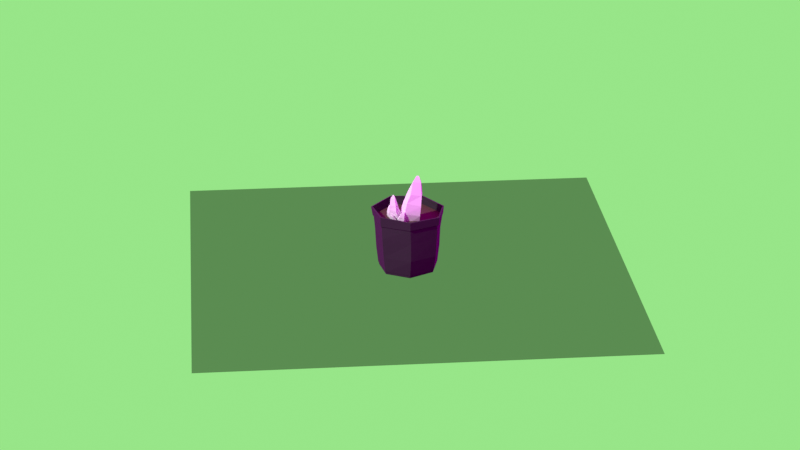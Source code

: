 # Source: succulents.blend  (saved by Blender 3.2.14; exported with 4.5.12 LTS)
import bpy
from mathutils import Matrix  # noqa: F401  (used for matrix-valued properties, if any)

bpy.ops.wm.read_factory_settings(use_empty=True)
scene = bpy.context.scene
scene.name = 'Scene'

# ---- collections
col_collection = bpy.data.collections.new('Collection'); scene.collection.children.link(col_collection)

# ---- images (referenced by path relative to the original .blend; pixels are not part of the script)
import os
ASSET_DIR = os.environ.get("B2B_ASSET_DIR", "")  # directory of the original .blend (textures are referenced by path, not embedded)
HERE = os.path.dirname(os.path.abspath(__file__))  # packed textures are extracted next to this script under _unpacked/

def load_image(name, relpath, width, height, colorspace="sRGB"):
    """Load a texture the original file referenced (path relative to the .blend, or extracted next to this script)."""
    p = next((c for c in (os.path.join(HERE, relpath), os.path.join(ASSET_DIR, relpath)) if relpath and os.path.exists(c)), "")
    if p:
        img = bpy.data.images.load(p, check_existing=True)
        img.name = name
    else:  # same state as the original file: an image datablock whose file is absent (Cycles renders it pink)
        img = bpy.data.images.new(name, width, height)
        img.source = "FILE"
        img.filepath = "//" + (relpath or name)
    img.colorspace_settings.name = colorspace
    return img
img_forest_waterfall_exr = load_image('forest_waterfall.exr', 'forest_waterfall.exr', 1024, 1024, 'Linear Rec.709')

# ---- materials (node trees are filled in below, after node groups)
mat_pot = bpy.data.materials.new('pot')
mat_pot.alpha_threshold = 0.0
mat_pot.use_transparent_shadow = False
mat_pot.line_color = (0.0, 0.0, 0.0, 1.0)
mat_dirt = bpy.data.materials.new('dirt')
mat_dirt.use_transparent_shadow = False
mat_cactus = bpy.data.materials.new('cactus')
mat_cactus.use_transparent_shadow = False
mat_ground = bpy.data.materials.new('ground')
mat_ground.surface_render_method = 'BLENDED'
mat_ground.blend_method = 'BLEND'
mat_ground.use_transparent_shadow = False

# ---- material node trees
mat_pot.use_nodes = True; mat_pot.node_tree.nodes.clear()
_N = mat_pot.node_tree.nodes; _L = mat_pot.node_tree.links
n0 = _N.new('ShaderNodeOutputMaterial'); n0.name = 'Material Output'; n0.location = (658, 300)
n1 = _N.new('ShaderNodeTangent'); n1.name = 'Tangent'; n1.location = (-332, -167)
n2 = _N.new('ShaderNodeBsdfPrincipled'); n2.name = 'Principled BSDF'; n2.location = (265, 273)
n2.distribution = 'GGX'
n2.subsurface_method = 'RANDOM_WALK_SKIN'
n2.inputs[0].default_value = (0.0153, 0.0153, 0.0153, 1.0)
n2.inputs[2].default_value = 0.7727
n2.inputs[3].default_value = 1.45
n2.inputs[19].default_value = 0.25
n2.inputs[20].default_value = 0.1709
n2.inputs[27].default_value = (0.0, 0.0, 0.0, 1.0)
n2.inputs[28].default_value = 1.0
_L.new(n2.outputs[0], n0.inputs[0])
n0.is_active_output = True
mat_dirt.use_nodes = True; mat_dirt.node_tree.nodes.clear()
_N = mat_dirt.node_tree.nodes; _L = mat_dirt.node_tree.links
n0 = _N.new('ShaderNodeBsdfPrincipled'); n0.name = 'Principled BSDF'; n0.location = (10, 300)
n0.distribution = 'GGX'
n0.subsurface_method = 'RANDOM_WALK_SKIN'
n0.inputs[0].default_value = (0.07204, 0.05044, 0.02385, 1.0)
n0.inputs[2].default_value = 0.6336
n0.inputs[3].default_value = 1.45
n0.inputs[27].default_value = (0.0, 0.0, 0.0, 1.0)
n0.inputs[28].default_value = 1.0
n1 = _N.new('ShaderNodeOutputMaterial'); n1.name = 'Material Output'; n1.location = (300, 300)
_L.new(n0.outputs[0], n1.inputs[0])
n1.is_active_output = True
mat_cactus.use_nodes = True; mat_cactus.node_tree.nodes.clear()
_N = mat_cactus.node_tree.nodes; _L = mat_cactus.node_tree.links
n0 = _N.new('ShaderNodeBsdfPrincipled'); n0.name = 'Principled BSDF'; n0.location = (10, 300)
n0.distribution = 'GGX'
n0.subsurface_method = 'RANDOM_WALK_SKIN'
n0.inputs[0].default_value = (0.3956, 0.8689, 0.2326, 1.0)
n0.inputs[3].default_value = 1.45
n0.inputs[27].default_value = (0.0, 0.0, 0.0, 1.0)
n0.inputs[28].default_value = 1.0
n1 = _N.new('ShaderNodeOutputMaterial'); n1.name = 'Material Output'; n1.location = (300, 300)
_L.new(n0.outputs[0], n1.inputs[0])
n1.is_active_output = True
mat_ground.use_nodes = True; mat_ground.node_tree.nodes.clear()
_N = mat_ground.node_tree.nodes; _L = mat_ground.node_tree.links
n0 = _N.new('ShaderNodeShaderToRGB'); n0.name = 'Shader to RGB'; n0.location = (-407, 114)
n1 = _N.new('ShaderNodeOutputMaterial'); n1.name = 'Material Output'; n1.location = (763, 90)
n2 = _N.new('ShaderNodeAmbientOcclusion'); n2.name = 'Ambient Occlusion'; n2.location = (566, 108)
n3 = _N.new('ShaderNodeBsdfDiffuse'); n3.name = 'Diffuse BSDF'; n3.location = (-635, 117)
n4 = _N.new('ShaderNodeBsdfTransparent'); n4.name = 'Transparent BSDF'; n4.location = (143, 39)
n5 = _N.new('ShaderNodeValToRGB'); n5.name = 'ColorRamp'; n5.location = (-175, 81)
while len(n5.color_ramp.elements) > 1: n5.color_ramp.elements.remove(n5.color_ramp.elements[-1])
n5.color_ramp.elements[0].position = 0.4409; n5.color_ramp.elements[0].color = (0.0, 0.0, 0.0, 1.0)
_e = n5.color_ramp.elements.new(0.6182); _e.color = (1.0, 1.0, 1.0, 1.0)
n6 = _N.new('ShaderNodeRGB'); n6.name = 'RGB'; n6.location = (353, -3)
n6.outputs[0].default_value = (0.3117, 0.7874, 0.2482, 1.0)
n7 = _N.new('ShaderNodeMixShader'); n7.name = 'Mix Shader'; n7.location = (306, 170)
_L.new(n0.outputs[0], n5.inputs[0])
_L.new(n3.outputs[0], n0.inputs[0])
_L.new(n4.outputs[0], n7.inputs[2])
_L.new(n5.outputs[0], n7.inputs[0])
_L.new(n7.outputs[0], n1.inputs[0])
n1.is_active_output = True

# ---- world
world_world = bpy.data.worlds.new('World'); scene.world = world_world
world_world.use_nodes = True; world_world.node_tree.nodes.clear()
_N = world_world.node_tree.nodes; _L = world_world.node_tree.links
n0 = _N.new('ShaderNodeOutputWorld'); n0.name = 'World Output'; n0.location = (450, 300)
n1 = _N.new('ShaderNodeBackground'); n1.name = 'Background'; n1.location = (10, 300)
n2 = _N.new('ShaderNodeLightPath'); n2.name = 'Light Path'; n2.location = (-555, 340)
n3 = _N.new('ShaderNodeMixShader'); n3.name = 'Mix Shader'; n3.location = (230, 317)
n4 = _N.new('ShaderNodeRGB'); n4.name = 'RGB'; n4.location = (26, 199)
n4.outputs[0].default_value = (0.3126, 0.7874, 0.2484, 1.0)
n5 = _N.new('ShaderNodeTexEnvironment'); n5.name = 'Environment Texture'; n5.location = (-280, 280)
n5.image = img_forest_waterfall_exr
n6 = _N.new('ShaderNodeTexCoord'); n6.name = 'Texture Coordinate'; n6.location = (-780, 302)
n7 = _N.new('ShaderNodeMapping'); n7.name = 'Mapping'; n7.location = (-570, 318)
n7.width = 240
n7.inputs[2].default_value = (0.06807, -0.03316, -0.8727)
_L.new(n3.outputs[0], n0.inputs[0])
_L.new(n5.outputs[0], n1.inputs[0])
_L.new(n1.outputs[0], n3.inputs[1])
_L.new(n2.outputs[0], n3.inputs[0])
_L.new(n4.outputs[0], n3.inputs[2])
_L.new(n7.outputs[0], n5.inputs[0])
_L.new(n6.outputs[0], n7.inputs[0])
n0.is_active_output = True
world_world.color = (0.05088, 0.05088, 0.05088)
world_world.use_sun_shadow = False
world_world.sun_shadow_jitter_overblur = 0.0

# ---- cameras
cam_camera = bpy.data.cameras.new('Camera')
cam_camera.clip_end = 100.0
cam_camera.lens = 100.0
cam_camera.ortho_scale = 7.314

# ---- meshes
me_circle = bpy.data.meshes.new('Circle')
me_circle.from_pydata([(0.0, 1.0, 0.02629), (-0.7818, 0.6235, 0.02629), (-0.9749, -0.2225, 0.02629), (-0.4339, -0.901, 0.02629), (0.4339, -0.901, 0.02629), (0.9539, -0.2102, 0.01376), (0.7158, 0.6553, 0.02629), (3.938e-06, 1.066, 0.5691), (-0.8333, 0.6651, 0.5691), (-1.031, -0.1975, 0.5386), (-0.4851, -0.9523, 0.5488), (0.4538, -0.9585, 0.5631), (1.067, -0.215, 0.5559), (0.8274, 0.6867, 0.5659), (0.0001853, 1.095, 1.209), (-0.8823, 0.7029, 1.208), (-1.084, -0.2245, 1.222), (-0.5036, -0.9866, 1.222), (0.4936, -1.016, 1.229), (1.095, -0.2221, 1.196), (0.8635, 0.7115, 1.212), (0.01222, 1.158, 1.645), (-0.8959, 0.7144, 1.66), (-1.125, -0.2493, 1.66), (-0.4972, -1.032, 1.66), (0.4912, -1.033, 1.653), (1.12, -0.2485, 1.665), (0.8959, 0.7144, 1.66), (0.002957, 1.184, 1.694), (-0.9268, 0.7391, 1.673), (-1.155, -0.2623, 1.673), (-0.525, -1.06, 1.675), (0.5091, -1.07, 1.678), (1.163, -0.2636, 1.698), (0.9274, 0.7517, 1.698), (0.02586, 1.205, 1.956), (-0.9599, 0.7682, 1.976), (-1.248, -0.2649, 1.966), (-0.5445, -1.108, 1.969), (0.5346, -1.092, 2.007), (1.183, -0.2734, 1.983), (0.9385, 0.7797, 1.958), (-0.0003805, 0.9755, 0.005891), (-0.7629, 0.6083, 0.005891), (-0.9513, -0.2169, 0.005891), (-0.4236, -0.8786, 0.005891), (0.4228, -0.8786, 0.005891), (0.93, -0.2048, -0.006333), (0.6978, 0.6393, 0.005891), (-0.0006413, 0.9724, -0.05535), (-0.7607, 0.6064, -0.05535), (-0.9485, -0.2161, -0.05535), (-0.4225, -0.8757, -0.05535), (0.4212, -0.8757, -0.05535), (0.9267, -0.2041, -0.06754), (0.6953, 0.6373, -0.05535)], [], [(4, 12, 5), (2, 10, 3), (0, 8, 1), (5, 13, 6), (3, 11, 4), (2, 8, 9), (6, 7, 0), (2, 3, 45, 44), (13, 14, 7), (11, 19, 12), (9, 17, 10), (7, 15, 8), (12, 20, 13), (10, 18, 11), (8, 16, 9), (19, 27, 20), (17, 25, 18), (15, 23, 16), (20, 21, 14), (18, 26, 19), (16, 24, 17), (14, 22, 15), (23, 31, 24), (21, 29, 22), (26, 34, 27), (24, 32, 25), (22, 30, 23), (27, 28, 21), (25, 33, 26), (34, 35, 28), (32, 40, 33), (30, 38, 31), (28, 36, 29), (33, 41, 34), (31, 39, 32), (29, 37, 30), (4, 11, 12), (2, 9, 10), (0, 7, 8), (5, 12, 13), (3, 10, 11), (2, 1, 8), (6, 13, 7), (13, 20, 14), (11, 18, 19), (9, 16, 17), (7, 14, 15), (12, 19, 20), (10, 17, 18), (8, 15, 16), (19, 26, 27), (17, 24, 25), (15, 22, 23), (20, 27, 21), (18, 25, 26), (16, 23, 24), (14, 21, 22), (23, 30, 31), (21, 28, 29), (26, 33, 34), (24, 31, 32), (22, 29, 30), (27, 34, 28), (25, 32, 33), (34, 41, 35), (32, 39, 40), (30, 37, 38), (28, 35, 36), (33, 40, 41), (31, 38, 39), (29, 36, 37), (42, 43, 50, 49), (0, 1, 43, 42), (5, 6, 48, 47), (3, 4, 46, 45), (1, 2, 44, 43), (6, 0, 42, 48), (4, 5, 47, 46), (50, 51, 52, 53, 54, 55, 49), (47, 48, 55, 54), (45, 46, 53, 52), (43, 44, 51, 50), (48, 42, 49, 55), (46, 47, 54, 53), (44, 45, 52, 51)])
_uv = me_circle.uv_layers.new(name='UVMap')
_uv.uv.foreach_set('vector', [0.0, 0.0, 0.0, 0.0, 0.0, 0.0, 0.0, 0.0, 0.0, 0.0, 0.0, 0.0, 0.0, 0.0, 0.0, 0.0, 0.0, 0.0, 0.0, 0.0, 0.0, 0.0, 0.0, 0.0, 0.0, 0.0, 0.0, 0.0, 0.0, 0.0, 0.0, 0.0, 0.0, 0.0, 0.0, 0.0, 0.0, 0.0, 0.0, 0.0, 0.0, 0.0, 0.0, 0.0, 0.0, 0.0, 0.0, 0.0, 0.0, 0.0, 0.0, 0.0, 0.0, 0.0, 0.0, 0.0, 0.0, 0.0, 0.0, 0.0, 0.0, 0.0, 0.0, 0.0, 0.0, 0.0, 0.0, 0.0, 0.0, 0.0, 0.0, 0.0, 0.0, 0.0, 0.0, 0.0, 0.0, 0.0, 0.0, 0.0, 0.0, 0.0, 0.0, 0.0, 0.0, 0.0, 0.0, 0.0, 0.0, 0.0, 0.0, 0.0, 0.0, 0.0, 0.0, 0.0, 0.0, 0.0, 0.0, 0.0, 0.0, 0.0, 0.0, 0.0, 0.0, 0.0, 0.0, 0.0, 0.0, 0.0, 0.0, 0.0, 0.0, 0.0, 0.0, 0.0, 0.0, 0.0, 0.0, 0.0, 0.0, 0.0, 0.0, 0.0, 0.0, 0.0, 0.0, 0.0, 0.0, 0.0, 0.0, 0.0, 0.0, 0.0, 0.0, 0.0, 0.0, 0.0, 0.0, 0.0, 0.0, 0.0, 0.0, 0.0, 0.0, 0.0, 0.0, 0.0, 0.0, 0.0, 0.0, 0.0, 0.0, 0.0, 0.0, 0.0, 0.0, 0.0, 0.0, 0.0, 0.0, 0.0, 0.0, 0.0, 0.0, 0.0, 0.0, 0.0, 0.0, 0.0, 0.0, 0.0, 0.0, 0.0, 0.0, 0.0, 0.0, 0.0, 0.0, 0.0, 0.0, 0.0, 0.0, 0.0, 0.0, 0.0, 0.0, 0.0, 0.0, 0.0, 0.0, 0.0, 0.0, 0.0, 0.0, 0.0, 0.0, 0.0, 0.0, 0.0, 0.0, 0.0, 0.0, 0.0, 0.0, 0.0, 0.0, 0.0, 0.0, 0.0, 0.0, 0.0, 0.0, 0.0, 0.0, 0.0, 0.0, 0.0, 0.0, 0.0, 0.0, 0.0, 0.0, 0.0, 0.0, 0.0, 0.0, 0.0, 0.0, 0.0, 0.0, 0.0, 0.0, 0.0, 0.0, 0.0, 0.0, 0.0, 0.0, 0.0, 0.0, 0.0, 0.0, 0.0, 0.0, 0.0, 0.0, 0.0, 0.0, 0.0, 0.0, 0.0, 0.0, 0.0, 0.0, 0.0, 0.0, 0.0, 0.0, 0.0, 0.0, 0.0, 0.0, 0.0, 0.0, 0.0, 0.0, 0.0, 0.0, 0.0, 0.0, 0.0, 0.0, 0.0, 0.0, 0.0, 0.0, 0.0, 0.0, 0.0, 0.0, 0.0, 0.0, 0.0, 0.0, 0.0, 0.0, 0.0, 0.0, 0.0, 0.0, 0.0, 0.0, 0.0, 0.0, 0.0, 0.0, 0.0, 0.0, 0.0, 0.0, 0.0, 0.0, 0.0, 0.0, 0.0, 0.0, 0.0, 0.0, 0.0, 0.0, 0.0, 0.0, 0.0, 0.0, 0.0, 0.0, 0.0, 0.0, 0.0, 0.0, 0.0, 0.0, 0.0, 0.0, 0.0, 0.0, 0.0, 0.0, 0.0, 0.0, 0.0, 0.0, 0.0, 0.0, 0.0, 0.0, 0.0, 0.0, 0.0, 0.0, 0.0, 0.0, 0.0, 0.0, 0.0, 0.0, 0.0, 0.0, 0.0, 0.0, 0.0, 0.0, 0.0, 0.0, 0.0, 0.0, 0.0, 0.0, 0.0, 0.0, 0.0, 0.0, 0.0, 0.0, 0.0, 0.0, 0.0, 0.0, 0.0, 0.0, 0.0, 0.0, 0.0, 0.0, 0.0, 0.0, 0.0, 0.0, 0.0, 0.0, 0.0, 0.0, 0.0, 0.0, 0.0, 0.0, 0.0, 0.0, 0.0, 0.0, 0.0, 0.0, 0.0, 0.0, 0.0, 0.0, 0.0, 0.0, 0.0, 0.0, 0.0, 0.0, 0.0, 0.0, 0.0, 0.0, 0.0, 0.0, 0.0, 0.0, 0.0, 0.0, 0.0, 0.0, 0.0, 0.0, 0.0, 0.0, 0.0, 0.0, 0.0, 0.0, 0.0, 0.0, 0.0, 0.0, 0.0, 0.0, 0.0, 0.0, 0.0, 0.0, 0.0, 0.0, 0.0, 0.0, 0.0, 0.0, 0.0, 0.0, 0.0, 0.0, 0.0, 0.0, 0.0, 0.0, 0.0, 0.0, 0.0, 0.0, 0.0, 0.0, 0.0, 0.0, 0.0, 0.0, 0.0, 0.0, 0.0, 0.0, 0.0, 0.0, 0.0, 0.0, 0.0, 0.0, 0.0, 0.0, 0.0, 0.0, 0.0, 0.0, 0.0, 0.0, 0.0, 0.0, 0.0, 0.0, 0.0, 0.0, 0.0, 0.0, 0.0, 0.0, 0.0, 0.0, 0.0, 0.0, 0.0, 0.0, 0.0, 0.0, 0.0, 0.0, 0.0, 0.0, 0.0, 0.0, 0.0, 0.0, 0.0, 0.0, 0.0, 0.0, 0.0, 0.0, 0.0, 0.0, 0.0, 0.0, 0.0, 0.0, 0.0, 0.0, 0.0, 0.0, 0.0, 0.0, 0.0, 0.0, 0.0, 0.0, 0.0, 0.0, 0.0, 0.0, 0.0, 0.0, 0.0, 0.0, 0.0, 0.0, 0.0, 0.0, 0.0, 0.0, 0.0, 0.0, 0.0, 0.0, 0.0, 0.0, 0.0, 0.0, 0.0])
me_circle.materials.append(mat_pot)
me_circle.use_remesh_fix_poles = True
me_circle.use_remesh_preserve_attributes = False
me_circle.update()
me_circle_001 = bpy.data.meshes.new('Circle.001')
me_circle_001.from_pydata([(1.439e-06, 0.9585, 0.06663), (-0.7494, 0.5976, 0.06663), (-0.9343, -0.2132, 0.06641), (-0.4165, -0.8636, 0.06693), (0.416, -0.8635, 0.06658), (0.9352, -0.2138, 0.06747), (0.6863, 0.6285, 0.06819), (0.0004402, 1.011, 0.5766), (-0.7905, 0.6307, 0.5761), (-0.9773, -0.1871, 0.5467), (-0.4602, -0.9034, 0.5566), (0.4308, -0.9087, 0.5708), (1.014, -0.2038, 0.5644), (0.7855, 0.6515, 0.5746), (0.0007604, 1.04, 1.211), (-0.7917, 0.6509, 1.205), (-1.03, -0.2135, 1.225), (-0.4784, -0.9374, 1.224), (0.4745, -0.9376, 1.242), (1.041, -0.2108, 1.197), (0.8131, 0.6479, 1.21), (0.009823, 1.102, 1.66), (-0.8623, 0.6885, 1.699), (-1.081, -0.2408, 1.697), (-0.4798, -0.9908, 1.696), (0.4706, -0.9892, 1.684), (1.071, -0.2381, 1.694), (0.8554, 0.6837, 1.688), (0.003962, 1.127, 1.704), (-0.8831, 0.7052, 1.729), (-1.109, -0.2502, 1.705), (-0.5025, -1.015, 1.703), (0.4866, -1.023, 1.701), (1.11, -0.2514, 1.718), (0.8852, 0.7175, 1.717), (-0.7355, -0.1967, 1.692), (0.2667, -0.2443, 1.727), (0.7074, 0.3151, 1.73), (-0.3073, -0.3309, 1.697), (0.3403, 0.7893, 1.667), (0.4545, 0.9177, 1.711), (-0.8077, 0.3086, 1.718), (-0.5509, 0.375, 1.737), (-0.07769, 0.6408, 1.719), (0.216, 0.4827, 1.684), (-0.9584, 0.3861, 1.721), (-0.4034, -0.7179, 1.697), (-0.6326, -0.5856, 1.72), (0.129, -0.7464, 1.652), (0.8934, 0.04743, 1.746), (0.3652, -0.6283, 1.725), (0.7262, -0.2783, 1.675)], [], [(4, 12, 5), (2, 10, 3), (0, 8, 1), (5, 13, 6), (3, 11, 4), (2, 8, 9), (6, 7, 0), (6, 0, 2), (13, 14, 7), (11, 19, 12), (9, 17, 10), (7, 15, 8), (12, 20, 13), (10, 18, 11), (8, 16, 9), (19, 27, 20), (17, 25, 18), (15, 23, 16), (20, 21, 14), (18, 26, 19), (16, 24, 17), (14, 22, 15), (23, 31, 24), (21, 29, 22), (26, 34, 27), (24, 32, 25), (22, 30, 23), (27, 28, 21), (25, 33, 26), (32, 48, 50), (4, 11, 12), (2, 9, 10), (0, 7, 8), (5, 12, 13), (3, 10, 11), (2, 1, 8), (6, 13, 7), (0, 1, 2), (2, 3, 6), (3, 4, 6), (4, 5, 6), (13, 20, 14), (11, 18, 19), (9, 16, 17), (7, 14, 15), (12, 19, 20), (10, 17, 18), (8, 15, 16), (19, 26, 27), (17, 24, 25), (15, 22, 23), (20, 27, 21), (18, 25, 26), (16, 23, 24), (14, 21, 22), (23, 30, 31), (21, 28, 29), (26, 33, 34), (24, 31, 32), (22, 45, 30), (27, 40, 28), (25, 32, 33), (30, 47, 31), (29, 42, 41), (28, 40, 39), (33, 51, 49), (31, 48, 32), (34, 49, 37), (37, 44, 39), (30, 41, 35), (36, 43, 44), (38, 47, 35), (29, 43, 42), (32, 51, 33), (22, 29, 45), (39, 34, 37), (39, 44, 28), (42, 43, 38), (41, 45, 29), (42, 35, 41), (44, 43, 28), (27, 34, 40), (37, 36, 44), (30, 45, 41), (36, 38, 43), (29, 28, 43), (39, 40, 34), (42, 38, 35), (30, 35, 47), (48, 46, 38), (51, 50, 36), (48, 36, 50), (47, 46, 31), (51, 37, 49), (31, 46, 48), (34, 33, 49), (38, 46, 47), (32, 50, 51), (48, 38, 36), (51, 36, 37)])
_uv = me_circle_001.uv_layers.new(name='UVMap')
_uv.uv.foreach_set('vector', [0.0, 0.0, 0.0, 0.0, 0.0, 0.0, 0.0, 0.0, 0.0, 0.0, 0.0, 0.0, 0.0, 0.0, 0.0, 0.0, 0.0, 0.0, 0.0, 0.0, 0.0, 0.0, 0.0, 0.0, 0.0, 0.0, 0.0, 0.0, 0.0, 0.0, 0.0, 0.0, 0.0, 0.0, 0.0, 0.0, 0.0, 0.0, 0.0, 0.0, 0.0, 0.0, 0.0, 0.0, 0.0, 0.0, 0.0, 0.0, 0.0, 0.0, 0.0, 0.0, 0.0, 0.0, 0.0, 0.0, 0.0, 0.0, 0.0, 0.0, 0.0, 0.0, 0.0, 0.0, 0.0, 0.0, 0.0, 0.0, 0.0, 0.0, 0.0, 0.0, 0.0, 0.0, 0.0, 0.0, 0.0, 0.0, 0.0, 0.0, 0.0, 0.0, 0.0, 0.0, 0.0, 0.0, 0.0, 0.0, 0.0, 0.0, 0.0, 0.0, 0.0, 0.0, 0.0, 0.0, 0.0, 0.0, 0.0, 0.0, 0.0, 0.0, 0.0, 0.0, 0.0, 0.0, 0.0, 0.0, 0.0, 0.0, 0.0, 0.0, 0.0, 0.0, 0.0, 0.0, 0.0, 0.0, 0.0, 0.0, 0.0, 0.0, 0.0, 0.0, 0.0, 0.0, 0.0, 0.0, 0.0, 0.0, 0.0, 0.0, 0.0, 0.0, 0.0, 0.0, 0.0, 0.0, 0.0, 0.0, 0.0, 0.0, 0.0, 0.0, 0.0, 0.0, 0.0, 0.0, 0.0, 0.0, 0.0, 0.0, 0.0, 0.0, 0.0, 0.0, 0.0, 0.0, 0.0, 0.0, 0.0, 0.0, 0.0, 0.0, 0.0, 0.0, 0.0, 0.0, 0.0, 0.0, 0.0, 0.0, 0.0, 0.0, 0.0, 0.0, 0.0, 0.0, 0.0, 0.0, 0.0, 0.0, 0.0, 0.0, 0.0, 0.0, 0.0, 0.0, 0.0, 0.0, 0.0, 0.0, 0.0, 0.0, 0.0, 0.0, 0.0, 0.0, 0.0, 0.0, 0.0, 0.0, 0.0, 0.0, 0.0, 0.0, 0.0, 0.0, 0.0, 0.0, 0.0, 0.0, 0.0, 0.0, 0.0, 0.0, 0.0, 0.0, 0.0, 0.0, 0.0, 0.0, 0.0, 0.0, 0.0, 0.0, 0.0, 0.0, 0.0, 0.0, 0.0, 0.0, 0.0, 0.0, 0.0, 0.0, 0.0, 0.0, 0.0, 0.0, 0.0, 0.0, 0.0, 0.0, 0.0, 0.0, 0.0, 0.0, 0.0, 0.0, 0.0, 0.0, 0.0, 0.0, 0.0, 0.0, 0.0, 0.0, 0.0, 0.0, 0.0, 0.0, 0.0, 0.0, 0.0, 0.0, 0.0, 0.0, 0.0, 0.0, 0.0, 0.0, 0.0, 0.0, 0.0, 0.0, 0.0, 0.0, 0.0, 0.0, 0.0, 0.0, 0.0, 0.0, 0.0, 0.0, 0.0, 0.0, 0.0, 0.0, 0.0, 0.0, 0.0, 0.0, 0.0, 0.0, 0.0, 0.0, 0.0, 0.0, 0.0, 0.0, 0.0, 0.0, 0.0, 0.0, 0.0, 0.0, 0.0, 0.0, 0.0, 0.0, 0.0, 0.0, 0.0, 0.0, 0.0, 0.0, 0.0, 0.0, 0.0, 0.0, 0.0, 0.0, 0.0, 0.0, 0.0, 0.0, 0.0, 0.0, 0.0, 0.0, 0.0, 0.0, 0.0, 0.0, 0.0, 0.0, 0.0, 0.0, 0.0, 0.0, 0.0, 0.0, 0.0, 0.0, 0.0, 0.0, 0.0, 0.0, 0.0, 0.0, 0.0, 0.0, 0.0, 0.0, 0.0, 0.0, 0.0, 0.0, 0.0, 0.0, 0.0, 0.0, 0.0, 0.0, 0.0, 0.0, 0.0, 0.0, 0.0, 0.0, 0.0, 0.0, 0.0, 0.0, 0.0, 0.0, 0.0, 0.0, 0.0, 0.0, 0.0, 0.0, 0.0, 0.0, 0.0, 0.0, 0.0, 0.0, 0.0, 0.0, 0.0, 0.0, 0.0, 0.0, 0.0, 0.0, 0.0, 0.0, 0.0, 0.0, 0.0, 0.0, 0.0, 0.0, 0.0, 0.0, 0.0, 0.0, 0.0, 0.0, 0.0, 0.0, 0.0, 0.0, 0.0, 0.0, 0.0, 0.0, 0.0, 0.0, 0.0, 0.0, 0.0, 0.0, 0.0, 0.0, 0.0, 0.0, 0.0, 0.0, 0.0, 0.0, 0.0, 0.0, 0.0, 0.0, 0.0, 0.0, 0.0, 0.0, 0.0, 0.0, 0.0, 0.0, 0.0, 0.0, 0.0, 0.0, 0.0, 0.0, 0.0, 0.0, 0.0, 0.0, 0.0, 0.0, 0.0, 0.0, 0.0, 0.0, 0.0, 0.0, 0.0, 0.0, 0.0, 0.0, 0.0, 0.0, 0.0, 0.0, 0.0, 0.0, 0.0, 0.0, 0.0, 0.0, 0.0, 0.0, 0.0, 0.0, 0.0, 0.0, 0.0, 0.0, 0.0, 0.0, 0.0, 0.0, 0.0, 0.0, 0.0, 0.0, 0.0, 0.0, 0.0, 0.0, 0.0, 0.0, 0.0, 0.0, 0.0, 0.0, 0.0, 0.0, 0.0, 0.0, 0.0, 0.0, 0.0, 0.0, 0.0, 0.0, 0.0, 0.0, 0.0, 0.0, 0.0, 0.0, 0.0, 0.0, 0.0, 0.0, 0.0, 0.0, 0.0, 0.0, 0.0, 0.0, 0.0, 0.0, 0.0, 0.0, 0.0, 0.0, 0.0, 0.0, 0.0, 0.0, 0.0, 0.0, 0.0, 0.0, 0.0, 0.0, 0.0, 0.0, 0.0, 0.0, 0.0, 0.0, 0.0, 0.0, 0.0, 0.0, 0.0, 0.0, 0.0, 0.0, 0.0, 0.0, 0.0, 0.0, 0.0, 0.0, 0.0, 0.0, 0.0, 0.0, 0.0, 0.0, 0.0, 0.0, 0.0, 0.0, 0.0, 0.0, 0.0, 0.0, 0.0, 0.0, 0.0, 0.0, 0.0, 0.0, 0.0, 0.0, 0.0, 0.0, 0.0, 0.0, 0.0, 0.0, 0.0, 0.0, 0.0, 0.0, 0.0, 0.0])
me_circle_001.materials.append(mat_dirt)
me_circle_001.use_remesh_fix_poles = True
me_circle_001.use_remesh_preserve_attributes = False
me_circle_001.update()
me_cube_001 = bpy.data.meshes.new('Cube.001')
me_cube_001.from_pydata([(-1.0, -1.0, -1.0), (-1.175, -0.7122, 1.081), (-1.068, 1.433, -1.08), (-1.233, 1.062, 1.02), (0.5277, -1.054, -1.0), (0.3045, -1.134, 1.043), (0.8168, 1.241, -0.7583), (0.8383, 1.071, 1.02), (-1.176, -0.7953, 2.114), (-0.9174, 1.396, 2.341), (0.3718, -1.176, 1.783), (0.8343, 1.288, 2.607), (-1.244, -0.9445, 4.089), (-0.8996, 1.125, 3.659), (0.3866, -1.285, 3.555), (-1.435, -1.0, 6.17), (-1.415, 1.044, 6.405), (0.4322, -1.4, 6.073), (-1.351, 1.012, 2.215), (1.026, 0.9741, 1.941), (-1.253, 1.022, 4.169), (1.084, 1.071, 4.008), (-0.7301, 2.628, 2.235), (0.5783, 2.599, 2.456), (-0.842, 2.068, 3.545), (-0.6588, 3.63, 3.394), (0.6536, 3.417, 3.167), (-0.6934, 2.711, 3.862), (1.054, 2.254, 3.683), (-0.5976, 3.937, 4.67), (0.695, 4.076, 4.589), (-0.5207, 2.554, 4.782), (1.208, 2.672, 4.679), (-0.3649, 3.793, 5.338), (0.8228, 3.97, 5.03), (-0.3208, 2.749, 5.416), (0.02283, 3.447, 5.559), (0.7694, 3.695, 5.47), (0.3376, 2.697, 5.531), (1.081, 2.67, 5.304), (-1.268, -0.9801, 7.012), (-1.156, 0.8987, 7.134), (0.9439, 1.194, 6.856), (0.5616, -1.174, 7.008), (-0.8107, -0.7044, 7.757), (-0.8997, 0.5863, 7.562), (0.7025, -0.8272, 7.683), (0.3391, -1.456, 4.801), (-1.372, -1.048, 5.158), (-1.371, 0.9987, 5.351), (-0.4156, -0.3718, 7.947), (-0.4792, 0.4418, 7.796), (0.4266, 0.7383, 7.72), (0.454, -0.4489, 7.938), (1.028, 1.246, 5.427), (0.7811, -0.2051, 7.439), (0.6065, -0.1683, 7.676), (0.921, -0.007217, 1.341), (0.9201, 0.02793, 1.898), (0.9697, 0.003558, 0.7513), (0.9882, -0.08959, 2.816), (1.061, -0.2209, 5.762), (1.168, -0.1618, 5.049), (1.105, -0.1253, 3.492), (1.008, -0.2172, 6.47), (0.9862, 0.02832, -0.004147), (0.9569, -0.2988, 6.993), (1.17, -0.1967, 4.419), (-0.1612, 3.906, 3.935), (-0.0978, 0.2214, 7.954)], [], [(1, 2, 0), (3, 6, 2), (65, 6, 7), (5, 0, 4), (6, 0, 2), (7, 57, 59), (8, 14, 12), (1, 18, 3), (5, 8, 1), (3, 19, 7), (49, 42, 54), (9, 24, 22), (19, 60, 58), (8, 20, 18), (17, 40, 15), (49, 15, 16), (48, 17, 15), (16, 42, 49), (11, 18, 9), (24, 13, 21), (13, 18, 20), (11, 23, 28), (22, 27, 25), (9, 23, 11), (28, 30, 32), (22, 26, 23), (24, 28, 27), (31, 33, 29), (28, 31, 27), (27, 29, 25), (26, 68, 30), (33, 37, 34), (30, 33, 34), (34, 37, 39), (32, 35, 31), (37, 38, 39), (32, 34, 39), (35, 39, 38), (35, 36, 33), (42, 55, 66), (52, 55, 42), (14, 67, 47), (15, 41, 16), (46, 50, 44), (40, 45, 41), (43, 44, 40), (41, 45, 52), (54, 67, 21), (12, 47, 48), (12, 49, 20), (1, 3, 2), (3, 7, 6), (7, 59, 65), (5, 1, 0), (6, 4, 0), (19, 57, 7), (8, 10, 14), (1, 8, 18), (5, 10, 8), (3, 18, 19), (9, 13, 24), (21, 60, 19), (8, 12, 20), (17, 43, 40), (49, 48, 15), (48, 47, 17), (11, 19, 18), (13, 20, 21), (13, 9, 18), (21, 19, 11), (22, 24, 27), (9, 22, 23), (28, 26, 30), (22, 25, 26), (23, 26, 28), (31, 35, 33), (28, 32, 31), (27, 31, 29), (26, 25, 68), (33, 36, 37), (30, 29, 33), (32, 30, 34), (37, 36, 38), (35, 38, 36), (42, 41, 52), (16, 41, 42), (42, 64, 61), (15, 40, 41), (44, 51, 45), (40, 44, 45), (43, 46, 44), (21, 20, 49), (12, 14, 47), (12, 48, 49), (39, 35, 32), (28, 24, 21), (21, 11, 28), (51, 69, 52), (51, 50, 69), (56, 53, 46), (46, 53, 50), (44, 50, 51), (45, 51, 52), (42, 66, 64), (47, 62, 61), (54, 21, 49), (65, 4, 6), (65, 5, 4), (64, 43, 17), (66, 46, 43), (67, 63, 21), (67, 62, 47), (60, 10, 58), (61, 17, 47), (60, 63, 14), (61, 54, 42), (57, 58, 10), (55, 56, 46), (57, 5, 59), (52, 56, 55), (14, 63, 67), (54, 62, 67), (19, 58, 57), (21, 63, 60), (56, 52, 53), (65, 59, 5), (64, 66, 43), (66, 55, 46), (60, 14, 10), (61, 64, 17), (61, 62, 54), (57, 10, 5), (30, 68, 29), (68, 25, 29), (52, 69, 53), (69, 50, 53)])
_uv = me_cube_001.uv_layers.new(name='UVMap')
_uv.uv.foreach_set('vector', [0.625, 0.0, 0.375, 0.25, 0.375, 0.0, 0.625, 0.25, 0.375, 0.5, 0.375, 0.25, 0.5249, 0.6001, 0.375, 0.5, 0.625, 0.5, 0.625, 0.75, 0.375, 1.0, 0.375, 0.75, 0.375, 0.5, 0.125, 0.75, 0.125, 0.5, 0.625, 0.5, 0.625, 0.611, 0.625, 0.6088, 0.625, 1.0, 0.625, 0.75, 0.625, 1.0, 0.625, 0.0, 0.625, 0.25, 0.625, 0.25, 0.625, 0.75, 0.625, 1.0, 0.625, 1.0, 0.625, 0.25, 0.625, 0.5, 0.625, 0.5, 0.625, 0.25, 0.625, 0.5, 0.625, 0.5, 0.625, 0.268, 0.625, 0.2672, 0.625, 0.268, 0.625, 0.5, 0.625, 0.6175, 0.625, 0.6176, 0.625, 0.0, 0.625, 0.25, 0.625, 0.25, 0.625, 0.75, 0.625, 1.0, 0.625, 1.0, 0.625, 0.25, 0.625, 0.0, 0.625, 0.25, 0.625, 1.0, 0.625, 0.75, 0.625, 1.0, 0.625, 0.25, 0.625, 0.5, 0.625, 0.25, 0.625, 0.482, 0.625, 0.25, 0.625, 0.268, 0.625, 0.2672, 0.625, 0.2672, 0.625, 0.5, 0.625, 0.2672, 0.625, 0.25, 0.625, 0.25, 0.625, 0.482, 0.625, 0.482, 0.625, 0.4828, 0.625, 0.268, 0.625, 0.2672, 0.625, 0.268, 0.625, 0.268, 0.625, 0.482, 0.625, 0.482, 0.625, 0.4828, 0.625, 0.482, 0.625, 0.4828, 0.625, 0.268, 0.625, 0.482, 0.625, 0.482, 0.625, 0.2672, 0.625, 0.4828, 0.625, 0.2672, 0.625, 0.2672, 0.625, 0.268, 0.625, 0.268, 0.625, 0.4828, 0.625, 0.2672, 0.625, 0.2672, 0.625, 0.2672, 0.625, 0.268, 0.625, 0.268, 0.625, 0.482, 0.625, 0.3654, 0.625, 0.482, 0.625, 0.268, 0.625, 0.482, 0.625, 0.482, 0.625, 0.482, 0.625, 0.268, 0.625, 0.482, 0.625, 0.482, 0.625, 0.482, 0.625, 0.4828, 0.625, 0.4828, 0.625, 0.2672, 0.625, 0.2672, 0.625, 0.482, 0.625, 0.2672, 0.625, 0.4828, 0.625, 0.4828, 0.625, 0.482, 0.625, 0.4828, 0.625, 0.2672, 0.625, 0.4828, 0.625, 0.2672, 0.625, 0.2672, 0.625, 0.268, 0.625, 0.268, 0.625, 0.5, 0.625, 0.6829, 0.625, 0.6608, 0.625, 0.5, 0.625, 0.6829, 0.625, 0.5, 0.625, 0.75, 0.625, 0.6287, 0.625, 0.75, 0.625, 0.0, 0.625, 0.25, 0.625, 0.25, 0.625, 0.75, 0.625, 1.0, 0.625, 1.0, 0.625, 0.0, 0.625, 0.25, 0.625, 0.25, 0.625, 0.75, 0.625, 1.0, 0.625, 1.0, 0.625, 0.25, 0.625, 0.25, 0.625, 0.5, 0.625, 0.5, 0.625, 0.6287, 0.625, 0.5, 0.625, 1.0, 0.625, 0.75, 0.625, 1.0, 0.625, 0.0, 0.625, 0.25, 0.625, 0.25, 0.625, 0.0, 0.625, 0.25, 0.375, 0.25, 0.625, 0.25, 0.625, 0.5, 0.375, 0.5, 0.625, 0.5, 0.625, 0.6088, 0.5249, 0.6001, 0.625, 0.75, 0.625, 1.0, 0.375, 1.0, 0.375, 0.5, 0.375, 0.75, 0.125, 0.75, 0.625, 0.5, 0.625, 0.611, 0.625, 0.5, 0.625, 1.0, 0.625, 0.75, 0.625, 0.75, 0.625, 0.0, 0.625, 0.0, 0.625, 0.25, 0.625, 0.75, 0.625, 0.75, 0.625, 1.0, 0.625, 0.25, 0.625, 0.25, 0.625, 0.5, 0.625, 0.268, 0.625, 0.2672, 0.625, 0.2672, 0.625, 0.5, 0.625, 0.6175, 0.625, 0.5, 0.625, 0.0, 0.625, 0.0, 0.625, 0.25, 0.625, 0.75, 0.625, 0.75, 0.625, 1.0, 0.625, 0.25, 0.625, 0.0, 0.625, 0.0, 0.625, 1.0, 0.625, 0.75, 0.625, 0.75, 0.625, 0.482, 0.625, 0.5, 0.625, 0.25, 0.625, 0.2672, 0.625, 0.25, 0.625, 0.5, 0.625, 0.2672, 0.625, 0.268, 0.625, 0.25, 0.625, 0.5, 0.625, 0.5, 0.625, 0.482, 0.625, 0.268, 0.625, 0.2672, 0.625, 0.2672, 0.625, 0.268, 0.625, 0.268, 0.625, 0.482, 0.625, 0.4828, 0.625, 0.482, 0.625, 0.482, 0.625, 0.268, 0.625, 0.268, 0.625, 0.482, 0.625, 0.482, 0.625, 0.482, 0.625, 0.4828, 0.625, 0.2672, 0.625, 0.2672, 0.625, 0.268, 0.625, 0.4828, 0.625, 0.4828, 0.625, 0.2672, 0.625, 0.2672, 0.625, 0.2672, 0.625, 0.268, 0.625, 0.482, 0.625, 0.268, 0.625, 0.3654, 0.625, 0.268, 0.625, 0.268, 0.625, 0.482, 0.625, 0.482, 0.625, 0.268, 0.625, 0.268, 0.625, 0.4828, 0.625, 0.482, 0.625, 0.482, 0.625, 0.482, 0.625, 0.268, 0.625, 0.2672, 0.625, 0.2672, 0.625, 0.2672, 0.625, 0.268, 0.625, 0.5, 0.625, 0.25, 0.625, 0.5, 0.625, 0.25, 0.625, 0.25, 0.625, 0.5, 0.625, 0.5, 0.625, 0.6473, 0.625, 0.6416, 0.625, 0.0, 0.625, 0.0, 0.625, 0.25, 0.625, 0.0, 0.625, 0.25, 0.625, 0.25, 0.625, 0.0, 0.625, 0.0, 0.625, 0.25, 0.625, 0.75, 0.625, 0.75, 0.625, 1.0, 0.625, 0.5, 0.625, 0.25, 0.625, 0.25, 0.625, 1.0, 0.625, 0.75, 0.625, 0.75, 0.625, 0.0, 0.625, 0.0, 0.625, 0.25, 0.625, 0.4828, 0.625, 0.2672, 0.625, 0.4828, 0.625, 0.4828, 0.625, 0.2672, 0.625, 0.5, 0.625, 0.5, 0.625, 0.482, 0.625, 0.4828, 0.875, 0.5, 0.766, 0.609, 0.625, 0.5, 0.875, 0.5, 0.875, 0.75, 0.766, 0.609, 0.625, 0.6418, 0.625, 0.75, 0.625, 0.75, 0.625, 0.75, 0.625, 0.75, 0.625, 1.0, 0.625, 0.0, 0.625, 0.0, 0.625, 0.25, 0.625, 0.25, 0.625, 0.25, 0.625, 0.5, 0.625, 0.5, 0.625, 0.6608, 0.625, 0.6473, 0.625, 0.75, 0.625, 0.6372, 0.625, 0.6416, 0.625, 0.5, 0.625, 0.5, 0.625, 0.25, 0.5249, 0.6001, 0.375, 0.75, 0.375, 0.5, 0.5249, 0.6001, 0.625, 0.75, 0.375, 0.75, 0.625, 0.6473, 0.625, 0.75, 0.625, 0.75, 0.625, 0.6608, 0.625, 0.75, 0.625, 0.75, 0.625, 0.6287, 0.625, 0.6291, 0.625, 0.5, 0.625, 0.6287, 0.625, 0.6372, 0.625, 0.75, 0.625, 0.6175, 0.625, 0.75, 0.625, 0.6176, 0.625, 0.6416, 0.625, 0.75, 0.625, 0.75, 0.625, 0.6175, 0.625, 0.6291, 0.625, 0.75, 0.625, 0.6416, 0.625, 0.5, 0.625, 0.5, 0.625, 0.611, 0.625, 0.6176, 0.625, 0.75, 0.625, 0.6829, 0.625, 0.6418, 0.625, 0.75, 0.625, 0.611, 0.625, 0.75, 0.625, 0.6088, 0.625, 0.5, 0.625, 0.6418, 0.625, 0.6829, 0.625, 0.75, 0.625, 0.6291, 0.625, 0.6287, 0.625, 0.5, 0.625, 0.6372, 0.625, 0.6287, 0.625, 0.5, 0.625, 0.6176, 0.625, 0.611, 0.625, 0.5, 0.625, 0.6291, 0.625, 0.6175, 0.625, 0.6418, 0.625, 0.5, 0.625, 0.75, 0.5249, 0.6001, 0.625, 0.6088, 0.625, 0.75, 0.625, 0.6473, 0.625, 0.6608, 0.625, 0.75, 0.625, 0.6608, 0.625, 0.6829, 0.625, 0.75, 0.625, 0.6175, 0.625, 0.75, 0.625, 0.75, 0.625, 0.6416, 0.625, 0.6473, 0.625, 0.75, 0.625, 0.6416, 0.625, 0.6372, 0.625, 0.5, 0.625, 0.611, 0.625, 0.75, 0.625, 0.75, 0.625, 0.482, 0.625, 0.3654, 0.625, 0.268, 0.625, 0.3654, 0.625, 0.268, 0.625, 0.268, 0.625, 0.5, 0.766, 0.609, 0.625, 0.75, 0.766, 0.609, 0.875, 0.75, 0.625, 0.75])
me_cube_001.materials.append(mat_cactus)
me_cube_001.use_remesh_fix_poles = True
me_cube_001.use_remesh_preserve_attributes = False
me_cube_001.update()
me_plane_002 = bpy.data.meshes.new('Plane.002')
me_plane_002.from_pydata([(-1.0, -1.0, 0.0), (1.0, -1.0, 0.0), (-1.0, 1.0, 0.0), (1.0, 1.0, 0.0)], [], [(0, 1, 3, 2)])
_uv = me_plane_002.uv_layers.new(name='UVMap')
_uv.uv.foreach_set('vector', [0.0, 0.0, 1.0, 0.0, 1.0, 1.0, 0.0, 1.0])
me_plane_002.materials.append(mat_ground)
me_plane_002.use_remesh_fix_poles = True
me_plane_002.use_remesh_preserve_attributes = False
me_plane_002.update()
me_cube = bpy.data.meshes.new('Cube')
me_cube.from_pydata([(0.2378, -1.12, -0.571), (1.101, -0.9629, 1.553), (-0.06057, 1.045, -0.826), (0.6961, 1.441, 1.276), (1.313, -1.014, -0.9344), (1.977, -0.6358, 1.129), (1.07, 1.147, -1.074), (1.853, 1.217, 0.7583), (1.388, -0.7036, 2.595), (0.9748, 1.389, 2.342), (1.959, 1.338, 2.074), (2.031, -0.3491, 2.505), (1.342, -0.2036, 3.798), (1.214, 1.554, 3.369), (1.821, 1.424, 3.357), (1.993, 0.07774, 3.622), (1.303, 0.4191, 5.012), (1.257, 1.414, 4.903), (1.532, 1.353, 4.905), (1.64, 0.3906, 5.088), (1.175, 0.7735, 5.433), (1.124, 1.119, 5.414), (1.236, 1.138, 5.712), (1.241, 0.8571, 5.728), (-0.0517, -1.622, -0.07249), (0.4603, -2.151, 1.024), (0.6757, -0.5889, -0.05235), (1.238, -0.9756, 1.058), (0.4174, -1.946, -0.3955), (0.9327, -2.3, 0.7035), (1.171, -0.9497, -0.3174), (1.603, -1.447, 0.6199), (0.728, -2.283, 1.588), (1.38, -1.235, 1.619), (1.753, -1.6, 1.351), (1.13, -2.373, 1.483), (0.9614, -2.209, 2.296), (1.589, -1.386, 2.175), (1.787, -1.671, 2.089), (1.334, -2.321, 2.138), (1.247, -2.089, 3.017), (1.619, -1.65, 3.02), (1.708, -1.78, 2.985), (1.378, -2.239, 3.018), (1.354, -1.946, 3.288), (1.47, -1.783, 3.304), (1.536, -1.855, 3.459), (1.428, -1.974, 3.451), (-0.6371, -1.841, -0.5163), (-0.6623, -2.201, 0.1994), (0.1226, -1.479, -0.5545), (0.1757, -1.768, 0.154), (-0.4947, -2.284, -0.5524), (-0.4523, -2.535, 0.1375), (0.26, -1.947, -0.5514), (0.2183, -2.28, 0.06672), (-0.6204, -2.3, 0.5464), (0.1053, -1.897, 0.4992), (0.1791, -2.318, 0.4819), (-0.4409, -2.533, 0.572), (-0.5293, -2.232, 0.9272), (0.1112, -1.986, 0.8355), (0.1114, -2.257, 0.8693), (-0.3692, -2.477, 0.9248), (-0.3952, -2.154, 1.315), (-0.03986, -2.026, 1.306), (-0.04089, -2.15, 1.324), (-0.3852, -2.301, 1.361), (-0.3083, -2.064, 1.446), (-0.1886, -2.005, 1.446), (-0.194, -2.052, 1.546), (-0.2939, -2.084, 1.544), (0.8741, -1.293, -0.432), (1.427, -1.431, 0.2567), (1.034, -0.4076, -0.7021), (1.573, -0.4305, -0.03907), (1.323, -1.496, -0.5987), (1.817, -1.505, 0.05571), (1.515, -0.6245, -0.8305), (1.999, -0.7761, -0.232), (1.666, -1.398, 0.5825), (1.766, -0.514, 0.323), (2.161, -0.7556, 0.2056), (1.985, -1.41, 0.5006), (1.808, -1.2, 0.9523), (1.969, -0.5067, 0.6533), (2.21, -0.6931, 0.6424), (2.114, -1.241, 0.8471), (1.971, -0.9569, 1.315), (2.083, -0.5705, 1.191), (2.193, -0.6558, 1.189), (2.117, -1.044, 1.333), (1.997, -0.7943, 1.432), (2.024, -0.6523, 1.396), (2.097, -0.6707, 1.494), (2.06, -0.7781, 1.524), (0.2869, -1.038, -0.5278), (0.6181, -1.742, -0.08714), (1.001, -0.4305, -0.5925), (1.4, -1.038, -0.1418), (0.4693, -1.392, -0.8631), (0.8449, -1.958, -0.4036), (1.198, -0.8283, -0.9052), (1.466, -1.464, -0.5316), (0.8248, -1.994, 0.1532), (1.495, -1.354, 0.1151), (1.613, -1.72, -0.1693), (1.047, -2.169, -0.01681), (1.076, -2.09, 0.5051), (1.659, -1.603, 0.3631), (1.706, -1.876, 0.2355), (1.268, -2.268, 0.3098), (1.374, -2.166, 0.856), (1.716, -1.925, 0.8095), (1.738, -2.051, 0.7538), (1.421, -2.323, 0.8081), (1.508, -2.117, 0.9982), (1.624, -2.023, 0.9949), (1.667, -2.118, 1.059), (1.568, -2.181, 1.069)], [], [(1, 2, 0), (3, 6, 2), (7, 4, 6), (5, 0, 4), (6, 0, 2), (3, 8, 9), (8, 15, 12), (5, 8, 1), (3, 10, 7), (5, 10, 11), (15, 18, 19), (9, 14, 10), (11, 14, 15), (8, 13, 9), (16, 23, 20), (12, 17, 13), (12, 19, 16), (13, 18, 14), (22, 20, 23), (17, 22, 18), (18, 23, 19), (16, 21, 17), (1, 3, 2), (3, 7, 6), (7, 5, 4), (5, 1, 0), (6, 4, 0), (3, 1, 8), (8, 11, 15), (5, 11, 8), (3, 9, 10), (5, 7, 10), (15, 14, 18), (9, 13, 14), (11, 10, 14), (8, 12, 13), (16, 19, 23), (12, 16, 17), (12, 15, 19), (13, 17, 18), (22, 21, 20), (17, 21, 22), (18, 22, 23), (16, 20, 21), (25, 26, 24), (27, 30, 26), (31, 28, 30), (29, 24, 28), (30, 24, 26), (27, 32, 33), (32, 39, 36), (29, 32, 25), (27, 34, 31), (29, 34, 35), (39, 42, 43), (33, 38, 34), (35, 38, 39), (32, 37, 33), (40, 47, 44), (36, 41, 37), (36, 43, 40), (37, 42, 38), (46, 44, 47), (41, 46, 42), (42, 47, 43), (40, 45, 41), (25, 27, 26), (27, 31, 30), (31, 29, 28), (29, 25, 24), (30, 28, 24), (27, 25, 32), (32, 35, 39), (29, 35, 32), (27, 33, 34), (29, 31, 34), (39, 38, 42), (33, 37, 38), (35, 34, 38), (32, 36, 37), (40, 43, 47), (36, 40, 41), (36, 39, 43), (37, 41, 42), (46, 45, 44), (41, 45, 46), (42, 46, 47), (40, 44, 45), (49, 50, 48), (51, 54, 50), (55, 52, 54), (53, 48, 52), (54, 48, 50), (51, 56, 57), (56, 63, 60), (53, 56, 49), (51, 58, 55), (53, 58, 59), (63, 66, 67), (57, 62, 58), (59, 62, 63), (56, 61, 57), (64, 71, 68), (60, 65, 61), (60, 67, 64), (61, 66, 62), (70, 68, 71), (65, 70, 66), (66, 71, 67), (64, 69, 65), (49, 51, 50), (51, 55, 54), (55, 53, 52), (53, 49, 48), (54, 52, 48), (51, 49, 56), (56, 59, 63), (53, 59, 56), (51, 57, 58), (53, 55, 58), (63, 62, 66), (57, 61, 62), (59, 58, 62), (56, 60, 61), (64, 67, 71), (60, 64, 65), (60, 63, 67), (61, 65, 66), (70, 69, 68), (65, 69, 70), (66, 70, 71), (64, 68, 69), (73, 74, 72), (75, 78, 74), (79, 76, 78), (77, 72, 76), (78, 72, 74), (75, 80, 81), (80, 87, 84), (77, 80, 73), (75, 82, 79), (77, 82, 83), (87, 90, 91), (81, 86, 82), (83, 86, 87), (80, 85, 81), (88, 95, 92), (84, 89, 85), (84, 91, 88), (85, 90, 86), (94, 92, 95), (89, 94, 90), (90, 95, 91), (88, 93, 89), (73, 75, 74), (75, 79, 78), (79, 77, 76), (77, 73, 72), (78, 76, 72), (75, 73, 80), (80, 83, 87), (77, 83, 80), (75, 81, 82), (77, 79, 82), (87, 86, 90), (81, 85, 86), (83, 82, 86), (80, 84, 85), (88, 91, 95), (84, 88, 89), (84, 87, 91), (85, 89, 90), (94, 93, 92), (89, 93, 94), (90, 94, 95), (88, 92, 93), (97, 98, 96), (99, 102, 98), (103, 100, 102), (101, 96, 100), (102, 96, 98), (99, 104, 105), (104, 111, 108), (101, 104, 97), (99, 106, 103), (101, 106, 107), (111, 114, 115), (105, 110, 106), (107, 110, 111), (104, 109, 105), (112, 119, 116), (108, 113, 109), (108, 115, 112), (109, 114, 110), (118, 116, 119), (113, 118, 114), (114, 119, 115), (112, 117, 113), (97, 99, 98), (99, 103, 102), (103, 101, 100), (101, 97, 96), (102, 100, 96), (99, 97, 104), (104, 107, 111), (101, 107, 104), (99, 105, 106), (101, 103, 106), (111, 110, 114), (105, 109, 110), (107, 106, 110), (104, 108, 109), (112, 115, 119), (108, 112, 113), (108, 111, 115), (109, 113, 114), (118, 117, 116), (113, 117, 118), (114, 118, 119), (112, 116, 117)])
_uv = me_cube.uv_layers.new(name='UVMap')
_uv.uv.foreach_set('vector', [0.625, 0.0, 0.375, 0.25, 0.375, 0.0, 0.625, 0.25, 0.375, 0.5, 0.375, 0.25, 0.625, 0.5, 0.375, 0.75, 0.375, 0.5, 0.625, 0.75, 0.375, 1.0, 0.375, 0.75, 0.375, 0.5, 0.125, 0.75, 0.125, 0.5, 0.625, 0.25, 0.625, 0.0, 0.625, 0.25, 0.625, 1.0, 0.625, 0.75, 0.625, 1.0, 0.625, 0.75, 0.625, 1.0, 0.625, 1.0, 0.625, 0.25, 0.625, 0.5, 0.625, 0.5, 0.625, 0.75, 0.625, 0.5, 0.625, 0.75, 0.625, 0.75, 0.625, 0.5, 0.625, 0.75, 0.625, 0.25, 0.625, 0.5, 0.625, 0.5, 0.625, 0.75, 0.625, 0.5, 0.625, 0.75, 0.625, 0.0, 0.625, 0.25, 0.625, 0.25, 0.625, 1.0, 0.625, 0.75, 0.625, 1.0, 0.625, 0.0, 0.625, 0.25, 0.625, 0.25, 0.625, 1.0, 0.625, 0.75, 0.625, 1.0, 0.625, 0.25, 0.625, 0.5, 0.625, 0.5, 0.625, 0.5, 0.875, 0.75, 0.625, 0.75, 0.625, 0.25, 0.625, 0.5, 0.625, 0.5, 0.625, 0.5, 0.625, 0.75, 0.625, 0.75, 0.625, 0.0, 0.625, 0.25, 0.625, 0.25, 0.625, 0.0, 0.625, 0.25, 0.375, 0.25, 0.625, 0.25, 0.625, 0.5, 0.375, 0.5, 0.625, 0.5, 0.625, 0.75, 0.375, 0.75, 0.625, 0.75, 0.625, 1.0, 0.375, 1.0, 0.375, 0.5, 0.375, 0.75, 0.125, 0.75, 0.625, 0.25, 0.625, 0.0, 0.625, 0.0, 0.625, 1.0, 0.625, 0.75, 0.625, 0.75, 0.625, 0.75, 0.625, 0.75, 0.625, 1.0, 0.625, 0.25, 0.625, 0.25, 0.625, 0.5, 0.625, 0.75, 0.625, 0.5, 0.625, 0.5, 0.625, 0.75, 0.625, 0.5, 0.625, 0.5, 0.625, 0.25, 0.625, 0.25, 0.625, 0.5, 0.625, 0.75, 0.625, 0.5, 0.625, 0.5, 0.625, 0.0, 0.625, 0.0, 0.625, 0.25, 0.625, 1.0, 0.625, 0.75, 0.625, 0.75, 0.625, 0.0, 0.625, 0.0, 0.625, 0.25, 0.625, 1.0, 0.625, 0.75, 0.625, 0.75, 0.625, 0.25, 0.625, 0.25, 0.625, 0.5, 0.625, 0.5, 0.875, 0.5, 0.875, 0.75, 0.625, 0.25, 0.625, 0.25, 0.625, 0.5, 0.625, 0.5, 0.625, 0.5, 0.625, 0.75, 0.625, 0.0, 0.625, 0.0, 0.625, 0.25, 0.625, 0.0, 0.375, 0.25, 0.375, 0.0, 0.625, 0.25, 0.375, 0.5, 0.375, 0.25, 0.625, 0.5, 0.375, 0.75, 0.375, 0.5, 0.625, 0.75, 0.375, 1.0, 0.375, 0.75, 0.375, 0.5, 0.125, 0.75, 0.125, 0.5, 0.625, 0.25, 0.625, 0.0, 0.625, 0.25, 0.625, 1.0, 0.625, 0.75, 0.625, 1.0, 0.625, 0.75, 0.625, 1.0, 0.625, 1.0, 0.625, 0.25, 0.625, 0.5, 0.625, 0.5, 0.625, 0.75, 0.625, 0.5, 0.625, 0.75, 0.625, 0.75, 0.625, 0.5, 0.625, 0.75, 0.625, 0.25, 0.625, 0.5, 0.625, 0.5, 0.625, 0.75, 0.625, 0.5, 0.625, 0.75, 0.625, 0.0, 0.625, 0.25, 0.625, 0.25, 0.625, 1.0, 0.625, 0.75, 0.625, 1.0, 0.625, 0.0, 0.625, 0.25, 0.625, 0.25, 0.625, 1.0, 0.625, 0.75, 0.625, 1.0, 0.625, 0.25, 0.625, 0.5, 0.625, 0.5, 0.625, 0.5, 0.875, 0.75, 0.625, 0.75, 0.625, 0.25, 0.625, 0.5, 0.625, 0.5, 0.625, 0.5, 0.625, 0.75, 0.625, 0.75, 0.625, 0.0, 0.625, 0.25, 0.625, 0.25, 0.625, 0.0, 0.625, 0.25, 0.375, 0.25, 0.625, 0.25, 0.625, 0.5, 0.375, 0.5, 0.625, 0.5, 0.625, 0.75, 0.375, 0.75, 0.625, 0.75, 0.625, 1.0, 0.375, 1.0, 0.375, 0.5, 0.375, 0.75, 0.125, 0.75, 0.625, 0.25, 0.625, 0.0, 0.625, 0.0, 0.625, 1.0, 0.625, 0.75, 0.625, 0.75, 0.625, 0.75, 0.625, 0.75, 0.625, 1.0, 0.625, 0.25, 0.625, 0.25, 0.625, 0.5, 0.625, 0.75, 0.625, 0.5, 0.625, 0.5, 0.625, 0.75, 0.625, 0.5, 0.625, 0.5, 0.625, 0.25, 0.625, 0.25, 0.625, 0.5, 0.625, 0.75, 0.625, 0.5, 0.625, 0.5, 0.625, 0.0, 0.625, 0.0, 0.625, 0.25, 0.625, 1.0, 0.625, 0.75, 0.625, 0.75, 0.625, 0.0, 0.625, 0.0, 0.625, 0.25, 0.625, 1.0, 0.625, 0.75, 0.625, 0.75, 0.625, 0.25, 0.625, 0.25, 0.625, 0.5, 0.625, 0.5, 0.875, 0.5, 0.875, 0.75, 0.625, 0.25, 0.625, 0.25, 0.625, 0.5, 0.625, 0.5, 0.625, 0.5, 0.625, 0.75, 0.625, 0.0, 0.625, 0.0, 0.625, 0.25, 0.625, 0.0, 0.375, 0.25, 0.375, 0.0, 0.625, 0.25, 0.375, 0.5, 0.375, 0.25, 0.625, 0.5, 0.375, 0.75, 0.375, 0.5, 0.625, 0.75, 0.375, 1.0, 0.375, 0.75, 0.375, 0.5, 0.125, 0.75, 0.125, 0.5, 0.625, 0.25, 0.625, 0.0, 0.625, 0.25, 0.625, 1.0, 0.625, 0.75, 0.625, 1.0, 0.625, 0.75, 0.625, 1.0, 0.625, 1.0, 0.625, 0.25, 0.625, 0.5, 0.625, 0.5, 0.625, 0.75, 0.625, 0.5, 0.625, 0.75, 0.625, 0.75, 0.625, 0.5, 0.625, 0.75, 0.625, 0.25, 0.625, 0.5, 0.625, 0.5, 0.625, 0.75, 0.625, 0.5, 0.625, 0.75, 0.625, 0.0, 0.625, 0.25, 0.625, 0.25, 0.625, 1.0, 0.625, 0.75, 0.625, 1.0, 0.625, 0.0, 0.625, 0.25, 0.625, 0.25, 0.625, 1.0, 0.625, 0.75, 0.625, 1.0, 0.625, 0.25, 0.625, 0.5, 0.625, 0.5, 0.625, 0.5, 0.875, 0.75, 0.625, 0.75, 0.625, 0.25, 0.625, 0.5, 0.625, 0.5, 0.625, 0.5, 0.625, 0.75, 0.625, 0.75, 0.625, 0.0, 0.625, 0.25, 0.625, 0.25, 0.625, 0.0, 0.625, 0.25, 0.375, 0.25, 0.625, 0.25, 0.625, 0.5, 0.375, 0.5, 0.625, 0.5, 0.625, 0.75, 0.375, 0.75, 0.625, 0.75, 0.625, 1.0, 0.375, 1.0, 0.375, 0.5, 0.375, 0.75, 0.125, 0.75, 0.625, 0.25, 0.625, 0.0, 0.625, 0.0, 0.625, 1.0, 0.625, 0.75, 0.625, 0.75, 0.625, 0.75, 0.625, 0.75, 0.625, 1.0, 0.625, 0.25, 0.625, 0.25, 0.625, 0.5, 0.625, 0.75, 0.625, 0.5, 0.625, 0.5, 0.625, 0.75, 0.625, 0.5, 0.625, 0.5, 0.625, 0.25, 0.625, 0.25, 0.625, 0.5, 0.625, 0.75, 0.625, 0.5, 0.625, 0.5, 0.625, 0.0, 0.625, 0.0, 0.625, 0.25, 0.625, 1.0, 0.625, 0.75, 0.625, 0.75, 0.625, 0.0, 0.625, 0.0, 0.625, 0.25, 0.625, 1.0, 0.625, 0.75, 0.625, 0.75, 0.625, 0.25, 0.625, 0.25, 0.625, 0.5, 0.625, 0.5, 0.875, 0.5, 0.875, 0.75, 0.625, 0.25, 0.625, 0.25, 0.625, 0.5, 0.625, 0.5, 0.625, 0.5, 0.625, 0.75, 0.625, 0.0, 0.625, 0.0, 0.625, 0.25, 0.625, 0.0, 0.375, 0.25, 0.375, 0.0, 0.625, 0.25, 0.375, 0.5, 0.375, 0.25, 0.625, 0.5, 0.375, 0.75, 0.375, 0.5, 0.625, 0.75, 0.375, 1.0, 0.375, 0.75, 0.375, 0.5, 0.125, 0.75, 0.125, 0.5, 0.625, 0.25, 0.625, 0.0, 0.625, 0.25, 0.625, 1.0, 0.625, 0.75, 0.625, 1.0, 0.625, 0.75, 0.625, 1.0, 0.625, 1.0, 0.625, 0.25, 0.625, 0.5, 0.625, 0.5, 0.625, 0.75, 0.625, 0.5, 0.625, 0.75, 0.625, 0.75, 0.625, 0.5, 0.625, 0.75, 0.625, 0.25, 0.625, 0.5, 0.625, 0.5, 0.625, 0.75, 0.625, 0.5, 0.625, 0.75, 0.625, 0.0, 0.625, 0.25, 0.625, 0.25, 0.625, 1.0, 0.625, 0.75, 0.625, 1.0, 0.625, 0.0, 0.625, 0.25, 0.625, 0.25, 0.625, 1.0, 0.625, 0.75, 0.625, 1.0, 0.625, 0.25, 0.625, 0.5, 0.625, 0.5, 0.625, 0.5, 0.875, 0.75, 0.625, 0.75, 0.625, 0.25, 0.625, 0.5, 0.625, 0.5, 0.625, 0.5, 0.625, 0.75, 0.625, 0.75, 0.625, 0.0, 0.625, 0.25, 0.625, 0.25, 0.625, 0.0, 0.625, 0.25, 0.375, 0.25, 0.625, 0.25, 0.625, 0.5, 0.375, 0.5, 0.625, 0.5, 0.625, 0.75, 0.375, 0.75, 0.625, 0.75, 0.625, 1.0, 0.375, 1.0, 0.375, 0.5, 0.375, 0.75, 0.125, 0.75, 0.625, 0.25, 0.625, 0.0, 0.625, 0.0, 0.625, 1.0, 0.625, 0.75, 0.625, 0.75, 0.625, 0.75, 0.625, 0.75, 0.625, 1.0, 0.625, 0.25, 0.625, 0.25, 0.625, 0.5, 0.625, 0.75, 0.625, 0.5, 0.625, 0.5, 0.625, 0.75, 0.625, 0.5, 0.625, 0.5, 0.625, 0.25, 0.625, 0.25, 0.625, 0.5, 0.625, 0.75, 0.625, 0.5, 0.625, 0.5, 0.625, 0.0, 0.625, 0.0, 0.625, 0.25, 0.625, 1.0, 0.625, 0.75, 0.625, 0.75, 0.625, 0.0, 0.625, 0.0, 0.625, 0.25, 0.625, 1.0, 0.625, 0.75, 0.625, 0.75, 0.625, 0.25, 0.625, 0.25, 0.625, 0.5, 0.625, 0.5, 0.875, 0.5, 0.875, 0.75, 0.625, 0.25, 0.625, 0.25, 0.625, 0.5, 0.625, 0.5, 0.625, 0.5, 0.625, 0.75, 0.625, 0.0, 0.625, 0.0, 0.625, 0.25, 0.625, 0.0, 0.375, 0.25, 0.375, 0.0, 0.625, 0.25, 0.375, 0.5, 0.375, 0.25, 0.625, 0.5, 0.375, 0.75, 0.375, 0.5, 0.625, 0.75, 0.375, 1.0, 0.375, 0.75, 0.375, 0.5, 0.125, 0.75, 0.125, 0.5, 0.625, 0.25, 0.625, 0.0, 0.625, 0.25, 0.625, 1.0, 0.625, 0.75, 0.625, 1.0, 0.625, 0.75, 0.625, 1.0, 0.625, 1.0, 0.625, 0.25, 0.625, 0.5, 0.625, 0.5, 0.625, 0.75, 0.625, 0.5, 0.625, 0.75, 0.625, 0.75, 0.625, 0.5, 0.625, 0.75, 0.625, 0.25, 0.625, 0.5, 0.625, 0.5, 0.625, 0.75, 0.625, 0.5, 0.625, 0.75, 0.625, 0.0, 0.625, 0.25, 0.625, 0.25, 0.625, 1.0, 0.625, 0.75, 0.625, 1.0, 0.625, 0.0, 0.625, 0.25, 0.625, 0.25, 0.625, 1.0, 0.625, 0.75, 0.625, 1.0, 0.625, 0.25, 0.625, 0.5, 0.625, 0.5, 0.625, 0.5, 0.875, 0.75, 0.625, 0.75, 0.625, 0.25, 0.625, 0.5, 0.625, 0.5, 0.625, 0.5, 0.625, 0.75, 0.625, 0.75, 0.625, 0.0, 0.625, 0.25, 0.625, 0.25, 0.625, 0.0, 0.625, 0.25, 0.375, 0.25, 0.625, 0.25, 0.625, 0.5, 0.375, 0.5, 0.625, 0.5, 0.625, 0.75, 0.375, 0.75, 0.625, 0.75, 0.625, 1.0, 0.375, 1.0, 0.375, 0.5, 0.375, 0.75, 0.125, 0.75, 0.625, 0.25, 0.625, 0.0, 0.625, 0.0, 0.625, 1.0, 0.625, 0.75, 0.625, 0.75, 0.625, 0.75, 0.625, 0.75, 0.625, 1.0, 0.625, 0.25, 0.625, 0.25, 0.625, 0.5, 0.625, 0.75, 0.625, 0.5, 0.625, 0.5, 0.625, 0.75, 0.625, 0.5, 0.625, 0.5, 0.625, 0.25, 0.625, 0.25, 0.625, 0.5, 0.625, 0.75, 0.625, 0.5, 0.625, 0.5, 0.625, 0.0, 0.625, 0.0, 0.625, 0.25, 0.625, 1.0, 0.625, 0.75, 0.625, 0.75, 0.625, 0.0, 0.625, 0.0, 0.625, 0.25, 0.625, 1.0, 0.625, 0.75, 0.625, 0.75, 0.625, 0.25, 0.625, 0.25, 0.625, 0.5, 0.625, 0.5, 0.875, 0.5, 0.875, 0.75, 0.625, 0.25, 0.625, 0.25, 0.625, 0.5, 0.625, 0.5, 0.625, 0.5, 0.625, 0.75, 0.625, 0.0, 0.625, 0.0, 0.625, 0.25])
me_cube.use_remesh_fix_poles = True
me_cube.use_remesh_preserve_attributes = False
me_cube.update()

# ---- objects
ob_camera = bpy.data.objects.new('Camera', cam_camera)
ob_pot = bpy.data.objects.new('pot', me_circle)
ob_dirt = bpy.data.objects.new('dirt', me_circle_001)
ob_cactus = bpy.data.objects.new('cactus', me_cube_001)
ob_ground = bpy.data.objects.new('ground', me_plane_002)
ob_cube = bpy.data.objects.new('Cube', me_cube)

# ---- transforms, parenting, visibility, modifiers, constraints
ob_camera.location = (66.18, -6.232, 30.1)
ob_camera.rotation_euler = (1.164, -8.689e-05, 1.481)
ob_camera.scale = (1.0, 1.0, 1.0)
ob_camera.lock_rotations_4d = False
ob_camera.empty_display_type = 'ARROWS'
ob_camera.color = (0.0, 0.0, 0.0, 0.0)
ob_camera.display_type = 'WIRE'
ob_camera.lineart.crease_threshold = 0.0
ob_pot.location = (0.0, 0.0, 0.05629)
ob_pot.rotation_euler = (0.0, -0.0, 0.1882)
_m = ob_pot.modifiers.new('Solidify', 'SOLIDIFY')
_m.thickness = -0.056
ob_dirt.location = (0.0, 0.0, 0.05629)
ob_dirt.rotation_euler = (0.0, -0.0, 0.1882)
ob_cactus.location = (0.0, 0.0, 1.824)
ob_cactus.rotation_euler = (0.0, -0.0, -0.2751)
ob_cactus.scale = (0.3193, 0.3193, 0.3193)
ob_cactus.hide_viewport = True
ob_cactus.hide_render = True
ob_ground.location = (0.0, 0.0, 0.0)
ob_ground.scale = (7.112, 7.112, 7.112)
ob_cube.location = (0.0, 0.0, 1.763)
ob_cube.scale = (0.2715, 0.2715, 0.2715)

# ---- collection membership
col_collection.objects.link(ob_camera)
col_collection.objects.link(ob_pot)
col_collection.objects.link(ob_dirt)
col_collection.objects.link(ob_cactus)
col_collection.objects.link(ob_ground)
col_collection.objects.link(ob_cube)

# ---- scene / render settings (as saved in the file)
scene.camera = ob_camera
scene.frame_start = 1; scene.frame_end = 250; scene.frame_set(2)
scene.render.engine = 'BLENDER_EEVEE_NEXT'
scene.render.resolution_x = 3840
scene.render.resolution_y = 2160
scene.render.use_stamp_time = False
scene.render.use_stamp_frame = False
scene.render.use_stamp_camera = False
scene.render.use_stamp_scene = False
scene.render.use_stamp_filename = False
scene.cycles.samples = 200
scene.cycles.sampling_pattern = 'TABULATED_SOBOL'
scene.cycles.use_light_tree = False
scene.eevee.taa_samples = 128
scene.eevee.taa_render_samples = 128
scene.eevee.use_gtao = True
scene.eevee.gtao_quality = 1.0
scene.eevee.gtao_distance = 2.339
scene.eevee.fast_gi_quality = 1.0
scene.view_settings.view_transform = 'Standard'
bpy.context.view_layer.update()

# ---- added for rendering (the .blend has no usable light): sun
light_auto_sun = bpy.data.lights.new('AutoSun', 'SUN')
light_auto_sun.energy = 3.0
light_auto_sun.angle = 0.0523599
ob_auto_sun = bpy.data.objects.new('AutoSun', light_auto_sun)
scene.collection.objects.link(ob_auto_sun)
ob_auto_sun.rotation_euler = (0.872665, 0.174533, 0.523599)
bpy.context.view_layer.update()

